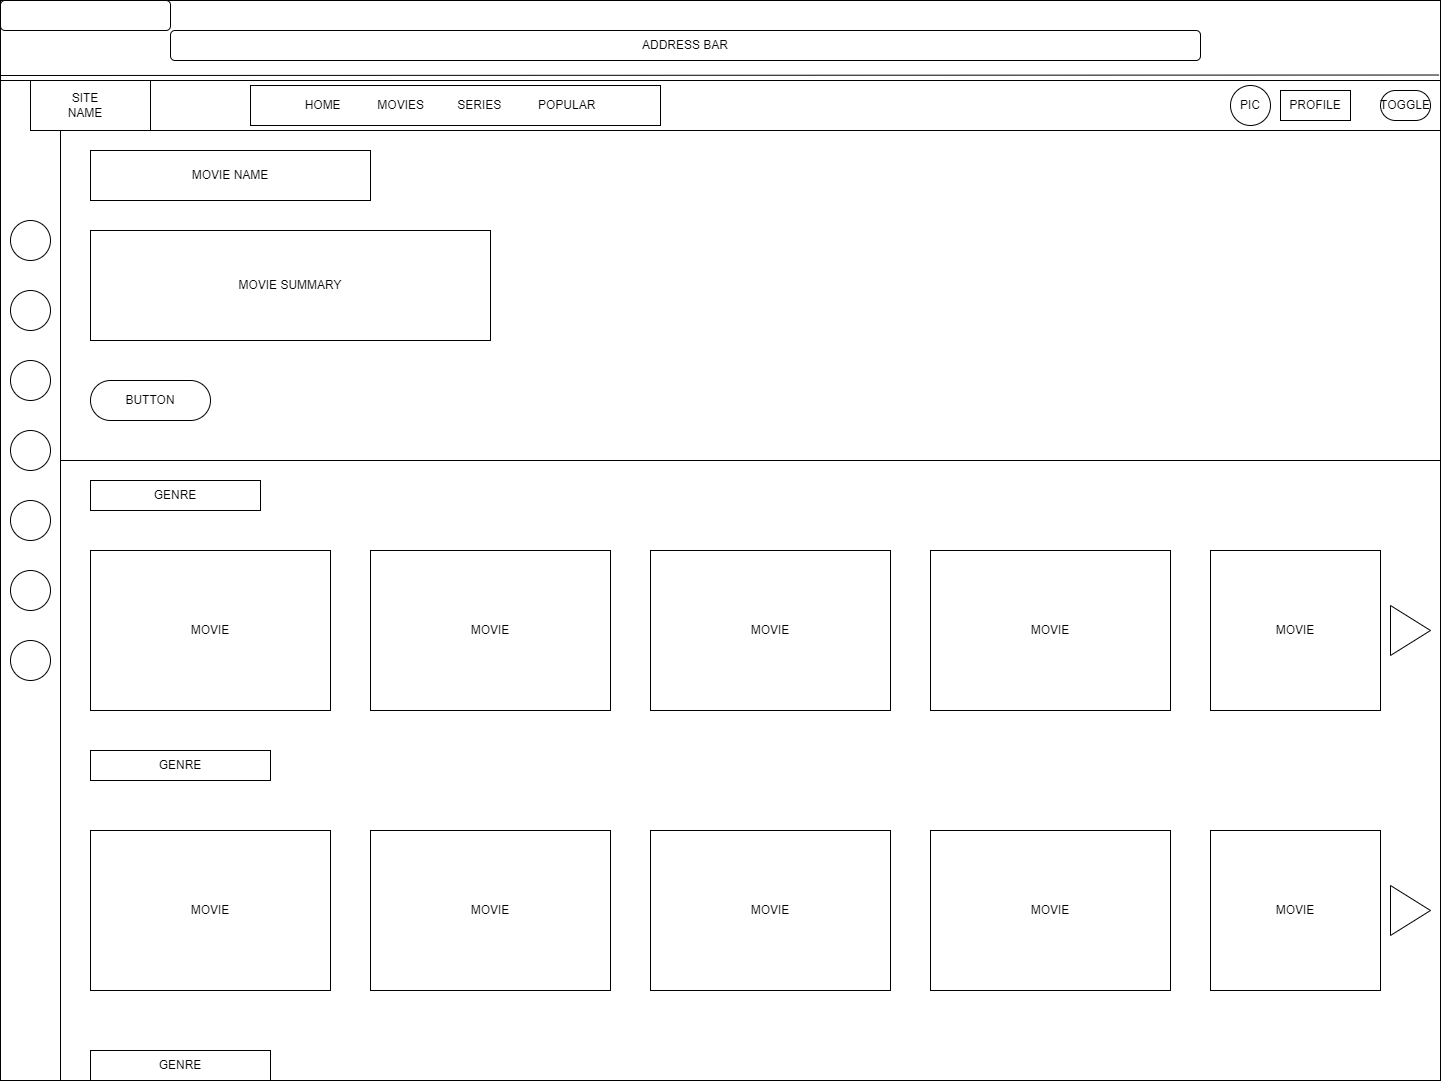

The diagram above was exported from draw.io. Its source (the exported page's mxGraphModel, read from the mxfile embedded in the PNG):
<mxGraphModel dx="1674" dy="750" grid="1" gridSize="10" guides="1" tooltips="1" connect="1" arrows="1" fold="1" page="1" pageScale="1" pageWidth="1920" pageHeight="1200" background="none" math="0" shadow="0">
  <root>
    <mxCell id="0" />
    <mxCell id="1" parent="0" />
    <mxCell id="spwvxXqRMHNa-oGwaqkH-1" value="" style="rounded=0;whiteSpace=wrap;html=1;" vertex="1" parent="1">
      <mxGeometry width="1440" height="1080" as="geometry" />
    </mxCell>
    <mxCell id="spwvxXqRMHNa-oGwaqkH-5" value="ADDRESS BAR" style="rounded=1;whiteSpace=wrap;html=1;" vertex="1" parent="1">
      <mxGeometry x="170" y="30" width="1030" height="30" as="geometry" />
    </mxCell>
    <mxCell id="spwvxXqRMHNa-oGwaqkH-7" value="" style="endArrow=none;html=1;rounded=0;elbow=vertical;entryX=0.999;entryY=0.069;entryDx=0;entryDy=0;entryPerimeter=0;" edge="1" parent="1" target="spwvxXqRMHNa-oGwaqkH-1">
      <mxGeometry width="50" height="50" relative="1" as="geometry">
        <mxPoint y="75" as="sourcePoint" />
        <mxPoint x="1369" y="76" as="targetPoint" />
      </mxGeometry>
    </mxCell>
    <mxCell id="spwvxXqRMHNa-oGwaqkH-8" value="" style="rounded=0;whiteSpace=wrap;html=1;" vertex="1" parent="1">
      <mxGeometry y="80" width="1440" height="50" as="geometry" />
    </mxCell>
    <mxCell id="spwvxXqRMHNa-oGwaqkH-9" value="" style="rounded=0;whiteSpace=wrap;html=1;rotation=90;" vertex="1" parent="1">
      <mxGeometry x="-470" y="550" width="1000" height="60" as="geometry" />
    </mxCell>
    <mxCell id="spwvxXqRMHNa-oGwaqkH-10" value="" style="verticalLabelPosition=bottom;verticalAlign=top;html=1;shape=mxgraph.basic.rect;fillColor2=none;strokeWidth=1;size=20;indent=5;" vertex="1" parent="1">
      <mxGeometry x="30" y="80" width="120" height="50" as="geometry" />
    </mxCell>
    <mxCell id="spwvxXqRMHNa-oGwaqkH-12" value="" style="verticalLabelPosition=bottom;verticalAlign=top;html=1;shape=mxgraph.basic.rect;fillColor2=none;strokeWidth=1;size=20;indent=5;" vertex="1" parent="1">
      <mxGeometry x="250" y="85" width="410" height="40" as="geometry" />
    </mxCell>
    <mxCell id="spwvxXqRMHNa-oGwaqkH-13" value="PIC" style="ellipse;whiteSpace=wrap;html=1;aspect=fixed;" vertex="1" parent="1">
      <mxGeometry x="1230" y="85" width="40" height="40" as="geometry" />
    </mxCell>
    <mxCell id="spwvxXqRMHNa-oGwaqkH-14" value="TOGGLE" style="rounded=1;whiteSpace=wrap;html=1;arcSize=50;" vertex="1" parent="1">
      <mxGeometry x="1380" y="90" width="50" height="30" as="geometry" />
    </mxCell>
    <mxCell id="spwvxXqRMHNa-oGwaqkH-15" value="PROFILE" style="rounded=0;whiteSpace=wrap;html=1;" vertex="1" parent="1">
      <mxGeometry x="1280" y="90" width="70" height="30" as="geometry" />
    </mxCell>
    <mxCell id="spwvxXqRMHNa-oGwaqkH-16" value="" style="ellipse;whiteSpace=wrap;html=1;aspect=fixed;" vertex="1" parent="1">
      <mxGeometry x="10" y="220" width="40" height="40" as="geometry" />
    </mxCell>
    <mxCell id="spwvxXqRMHNa-oGwaqkH-17" value="" style="ellipse;whiteSpace=wrap;html=1;aspect=fixed;" vertex="1" parent="1">
      <mxGeometry x="10" y="290" width="40" height="40" as="geometry" />
    </mxCell>
    <mxCell id="spwvxXqRMHNa-oGwaqkH-18" value="" style="ellipse;whiteSpace=wrap;html=1;aspect=fixed;" vertex="1" parent="1">
      <mxGeometry x="10" y="360" width="40" height="40" as="geometry" />
    </mxCell>
    <mxCell id="spwvxXqRMHNa-oGwaqkH-19" value="" style="ellipse;whiteSpace=wrap;html=1;aspect=fixed;" vertex="1" parent="1">
      <mxGeometry x="10" y="430" width="40" height="40" as="geometry" />
    </mxCell>
    <mxCell id="spwvxXqRMHNa-oGwaqkH-20" value="" style="ellipse;whiteSpace=wrap;html=1;aspect=fixed;" vertex="1" parent="1">
      <mxGeometry x="10" y="500" width="40" height="40" as="geometry" />
    </mxCell>
    <mxCell id="spwvxXqRMHNa-oGwaqkH-21" value="" style="ellipse;whiteSpace=wrap;html=1;aspect=fixed;" vertex="1" parent="1">
      <mxGeometry x="10" y="570" width="40" height="40" as="geometry" />
    </mxCell>
    <mxCell id="spwvxXqRMHNa-oGwaqkH-22" value="" style="ellipse;whiteSpace=wrap;html=1;aspect=fixed;" vertex="1" parent="1">
      <mxGeometry x="10" y="640" width="40" height="40" as="geometry" />
    </mxCell>
    <mxCell id="spwvxXqRMHNa-oGwaqkH-23" value="" style="rounded=0;whiteSpace=wrap;html=1;" vertex="1" parent="1">
      <mxGeometry x="60" y="130" width="1380" height="330" as="geometry" />
    </mxCell>
    <mxCell id="spwvxXqRMHNa-oGwaqkH-24" value="MOVIE NAME" style="rounded=0;whiteSpace=wrap;html=1;" vertex="1" parent="1">
      <mxGeometry x="90" y="150" width="280" height="50" as="geometry" />
    </mxCell>
    <mxCell id="spwvxXqRMHNa-oGwaqkH-25" value="MOVIE SUMMARY" style="rounded=0;whiteSpace=wrap;html=1;" vertex="1" parent="1">
      <mxGeometry x="90" y="230" width="400" height="110" as="geometry" />
    </mxCell>
    <mxCell id="spwvxXqRMHNa-oGwaqkH-26" value="BUTTON" style="rounded=1;whiteSpace=wrap;html=1;arcSize=50;" vertex="1" parent="1">
      <mxGeometry x="90" y="380" width="120" height="40" as="geometry" />
    </mxCell>
    <mxCell id="spwvxXqRMHNa-oGwaqkH-27" value="GENRE" style="rounded=0;whiteSpace=wrap;html=1;" vertex="1" parent="1">
      <mxGeometry x="90" y="480" width="170" height="30" as="geometry" />
    </mxCell>
    <mxCell id="spwvxXqRMHNa-oGwaqkH-28" value="MOVIE" style="rounded=0;whiteSpace=wrap;html=1;" vertex="1" parent="1">
      <mxGeometry x="90" y="550" width="240" height="160" as="geometry" />
    </mxCell>
    <mxCell id="spwvxXqRMHNa-oGwaqkH-29" value="MOVIE" style="rounded=0;whiteSpace=wrap;html=1;" vertex="1" parent="1">
      <mxGeometry x="370" y="550" width="240" height="160" as="geometry" />
    </mxCell>
    <mxCell id="spwvxXqRMHNa-oGwaqkH-30" value="MOVIE" style="rounded=0;whiteSpace=wrap;html=1;" vertex="1" parent="1">
      <mxGeometry x="650" y="550" width="240" height="160" as="geometry" />
    </mxCell>
    <mxCell id="spwvxXqRMHNa-oGwaqkH-31" value="MOVIE" style="rounded=0;whiteSpace=wrap;html=1;" vertex="1" parent="1">
      <mxGeometry x="930" y="550" width="240" height="160" as="geometry" />
    </mxCell>
    <mxCell id="spwvxXqRMHNa-oGwaqkH-32" value="MOVIE" style="rounded=0;whiteSpace=wrap;html=1;" vertex="1" parent="1">
      <mxGeometry x="1210" y="550" width="170" height="160" as="geometry" />
    </mxCell>
    <mxCell id="spwvxXqRMHNa-oGwaqkH-33" value="" style="triangle;whiteSpace=wrap;html=1;" vertex="1" parent="1">
      <mxGeometry x="1390" y="605" width="40" height="50" as="geometry" />
    </mxCell>
    <mxCell id="spwvxXqRMHNa-oGwaqkH-34" value="GENRE" style="rounded=0;whiteSpace=wrap;html=1;" vertex="1" parent="1">
      <mxGeometry x="90" y="750" width="180" height="30" as="geometry" />
    </mxCell>
    <mxCell id="spwvxXqRMHNa-oGwaqkH-36" value="MOVIE" style="rounded=0;whiteSpace=wrap;html=1;" vertex="1" parent="1">
      <mxGeometry x="90" y="830" width="240" height="160" as="geometry" />
    </mxCell>
    <mxCell id="spwvxXqRMHNa-oGwaqkH-37" value="MOVIE" style="rounded=0;whiteSpace=wrap;html=1;" vertex="1" parent="1">
      <mxGeometry x="370" y="830" width="240" height="160" as="geometry" />
    </mxCell>
    <mxCell id="spwvxXqRMHNa-oGwaqkH-38" value="MOVIE" style="rounded=0;whiteSpace=wrap;html=1;" vertex="1" parent="1">
      <mxGeometry x="650" y="830" width="240" height="160" as="geometry" />
    </mxCell>
    <mxCell id="spwvxXqRMHNa-oGwaqkH-39" value="MOVIE" style="rounded=0;whiteSpace=wrap;html=1;" vertex="1" parent="1">
      <mxGeometry x="930" y="830" width="240" height="160" as="geometry" />
    </mxCell>
    <mxCell id="spwvxXqRMHNa-oGwaqkH-40" value="MOVIE" style="rounded=0;whiteSpace=wrap;html=1;" vertex="1" parent="1">
      <mxGeometry x="1210" y="830" width="170" height="160" as="geometry" />
    </mxCell>
    <mxCell id="spwvxXqRMHNa-oGwaqkH-43" value="" style="triangle;whiteSpace=wrap;html=1;" vertex="1" parent="1">
      <mxGeometry x="1390" y="885" width="40" height="50" as="geometry" />
    </mxCell>
    <mxCell id="spwvxXqRMHNa-oGwaqkH-44" value="GENRE" style="rounded=0;whiteSpace=wrap;html=1;" vertex="1" parent="1">
      <mxGeometry x="90" y="1050" width="180" height="30" as="geometry" />
    </mxCell>
    <mxCell id="spwvxXqRMHNa-oGwaqkH-45" value="" style="rounded=1;whiteSpace=wrap;html=1;" vertex="1" parent="1">
      <mxGeometry width="170" height="30" as="geometry" />
    </mxCell>
    <mxCell id="spwvxXqRMHNa-oGwaqkH-46" value="HOME&amp;nbsp; &amp;nbsp; &amp;nbsp; &amp;nbsp; &amp;nbsp; &amp;nbsp;MOVIES&amp;nbsp; &amp;nbsp; &amp;nbsp; &amp;nbsp; &amp;nbsp; SERIES&amp;nbsp; &amp;nbsp; &amp;nbsp; &amp;nbsp; &amp;nbsp; &amp;nbsp;POPULAR" style="text;html=1;strokeColor=none;fillColor=none;align=center;verticalAlign=middle;whiteSpace=wrap;rounded=0;" vertex="1" parent="1">
      <mxGeometry x="270" y="90" width="360" height="30" as="geometry" />
    </mxCell>
    <mxCell id="spwvxXqRMHNa-oGwaqkH-47" value="SITE NAME" style="text;html=1;strokeColor=none;fillColor=none;align=center;verticalAlign=middle;whiteSpace=wrap;rounded=0;" vertex="1" parent="1">
      <mxGeometry x="55" y="90" width="60" height="30" as="geometry" />
    </mxCell>
  </root>
</mxGraphModel>